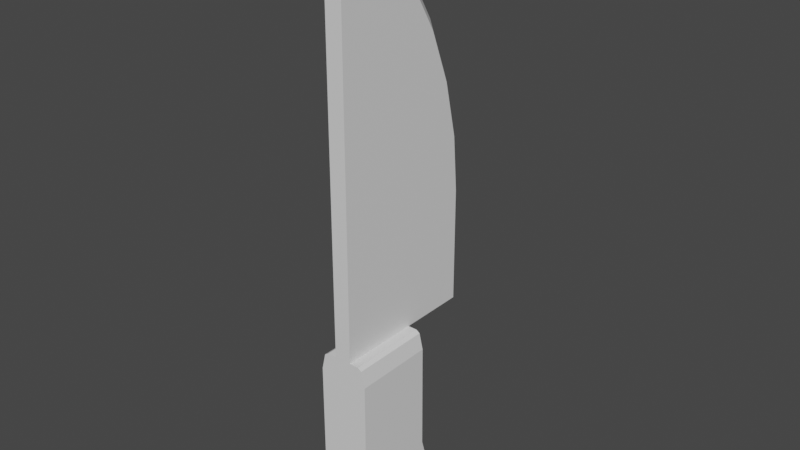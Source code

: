 # Source: portaCuchillos.blend  (saved by Blender 4.0.36; exported with 4.5.12 LTS)
import bpy
from mathutils import Matrix  # noqa: F401  (used for matrix-valued properties, if any)

bpy.ops.wm.read_factory_settings(use_empty=True)
scene = bpy.context.scene
scene.name = 'Scene'

# ---- collections
col_collection = bpy.data.collections.new('Collection'); scene.collection.children.link(col_collection)

# ---- materials (node trees are filled in below, after node groups)
mat_mat_cuchillo = bpy.data.materials.new('MAT_cuchillo')

# ---- material node trees
mat_mat_cuchillo.use_nodes = True; mat_mat_cuchillo.node_tree.nodes.clear()
_N = mat_mat_cuchillo.node_tree.nodes; _L = mat_mat_cuchillo.node_tree.links
n0 = _N.new('ShaderNodeBsdfPrincipled'); n0.name = 'Principled BSDF'; n0.location = (10, 300)
n0.distribution = 'GGX'
n0.subsurface_method = 'RANDOM_WALK_SKIN'
n0.inputs[3].default_value = 1.45
n0.inputs[27].default_value = (0.0, 0.0, 0.0, 1.0)
n0.inputs[28].default_value = 1.0
n1 = _N.new('ShaderNodeOutputMaterial'); n1.name = 'Material Output'; n1.location = (300, 300)
_L.new(n0.outputs[0], n1.inputs[0])
n1.is_active_output = True

# ---- world
world_world = bpy.data.worlds.new('World'); scene.world = world_world
world_world.use_nodes = True; world_world.node_tree.nodes.clear()
_N = world_world.node_tree.nodes; _L = world_world.node_tree.links
n0 = _N.new('ShaderNodeOutputWorld'); n0.name = 'World Output'; n0.location = (300, 300)
n1 = _N.new('ShaderNodeBackground'); n1.name = 'Background'; n1.location = (10, 300)
n1.inputs[0].default_value = (0.05088, 0.05088, 0.05088, 1.0)
_L.new(n1.outputs[0], n0.inputs[0])
n0.is_active_output = True
world_world.color = (0.05088, 0.05088, 0.05088)
world_world.use_sun_shadow = False
world_world.sun_shadow_jitter_overblur = 0.0

# ---- meshes
me_cube_001 = bpy.data.meshes.new('Cube.001')
me_cube_001.from_pydata([(-0.08574, -0.1214, 0.03942), (-0.05816, -0.1214, 0.217), (-0.08574, 0.01321, 0.04043), (-0.03057, -0.1214, 0.217), (-0.00299, -0.1214, 0.03942), (-0.08574, -0.1214, 0.217), (-0.00299, 0.01321, 0.04043), (-0.07351, -0.1214, 0.2477), (-0.08574, -0.05455, -0.06229), (-0.08574, 0.02688, -0.007594), (-0.08574, 0.006854, -0.05386), (-0.00299, 0.006854, -0.05386), (-0.00299, 0.02688, -0.007594), (-0.08574, -0.1133, -0.008316), (-0.00299, -0.05455, -0.06229), (-0.00299, -0.1133, -0.008316), (-0.00299, -0.08979, -0.04264), (-0.03057, 0.01321, 0.04043), (-0.05816, 0.01321, 0.04043), (-0.03057, 0.01139, 0.2477), (-0.05816, -0.1214, 0.03942), (-0.03057, -0.1214, 0.03942), (-0.03057, -0.1214, 0.2477), (-0.05816, -0.1214, 0.8796), (-0.05816, -0.08979, -0.04264), (-0.03057, -0.08979, -0.04264), (-0.05816, -0.05455, -0.06229), (-0.03057, -0.05455, -0.06229), (-0.05816, 0.006854, -0.05386), (-0.03057, 0.006854, -0.05386), (-0.05816, 0.02688, -0.007594), (-0.03057, 0.02688, -0.007594), (-0.05816, -0.1133, -0.008316), (-0.03057, -0.1133, -0.008316), (-0.00299, -0.1214, 0.217), (-0.01521, -0.1214, 0.2477), (-0.009102, -0.1214, 0.2436), (-0.01521, 0.01139, 0.2477), (-0.00299, 0.01166, 0.217), (-0.009102, 0.01142, 0.2436), (-0.07963, -0.1214, 0.2436), (-0.08574, 0.01166, 0.217), (-0.07351, 0.01139, 0.2477), (-0.07963, 0.01142, 0.2436), (-0.05816, -0.1214, 0.2436), (-0.03057, -0.1214, 0.2436), (-0.05816, 0.01142, 0.2436), (-0.03057, 0.01142, 0.2436), (-0.08574, -0.0894, -0.04286), (-0.05816, 0.01166, 0.217), (-0.03057, 0.01166, 0.217), (-0.04364, -0.1214, 0.8973), (-0.05816, 0.1158, 0.5265), (-0.05816, 0.01139, 0.2477), (-0.04364, 0.1369, 0.2477), (-0.05816, -0.0845, 0.8609), (-0.04364, 0.1359, 0.4378), (-0.04364, -0.08043, 0.8796), (-0.04364, 0.1281, 0.5313), (-0.04364, 0.1062, 0.6247), (-0.04364, 0.07174, 0.7117), (-0.04364, 0.02703, 0.7864), (-0.04364, -0.02487, 0.8436), (-0.03057, -0.1214, 0.4378), (-0.05816, 0.09487, 0.616), (-0.03057, -0.1214, 0.5313), (-0.05816, 0.06174, 0.6997), (-0.03057, -0.1214, 0.6247), (-0.05816, 0.01876, 0.7714), (-0.05816, -0.03094, 0.8263), (-0.03057, -0.1214, 0.7864), (-0.03057, -0.1214, 0.8434), (-0.03057, -0.1214, 0.8796), (-0.05816, -0.1214, 0.2477), (-0.05816, 0.1233, 0.2477), (-0.05816, 0.1233, 0.4364), (-0.05816, -0.1214, 0.6247), (-0.05816, -0.1214, 0.7087), (-0.05816, -0.1214, 0.4378), (-0.05816, -0.1214, 0.5313), (-0.05816, -0.1214, 0.7864), (-0.05816, -0.1214, 0.8434), (-0.03057, 0.1158, 0.5265), (-0.03057, 0.09487, 0.616), (-0.03057, 0.06174, 0.6997), (-0.03057, 0.01876, 0.7714), (-0.03057, -0.03094, 0.8263), (-0.03057, -0.0845, 0.8609), (-0.03057, 0.1233, 0.4364), (-0.03057, -0.1214, 0.7087), (-0.03057, 0.1233, 0.2477)], [], [(7, 73, 53, 42), (7, 42, 43, 40), (36, 35, 22, 45), (0, 5, 41, 2), (25, 16, 15, 33), (0, 2, 9, 13), (28, 10, 9, 30), (30, 9, 2, 18), (6, 4, 15, 12), (27, 14, 16, 25), (33, 15, 4, 21), (29, 11, 14, 27), (6, 38, 34, 4), (10, 28, 26, 8), (28, 29, 27, 26), (13, 32, 20, 0), (32, 33, 21, 20), (8, 26, 24, 48), (26, 27, 25, 24), (12, 31, 17, 6), (31, 30, 18, 17), (11, 29, 31, 12), (29, 28, 30, 31), (48, 24, 32, 13), (24, 25, 33, 32), (47, 19, 37, 39), (45, 22, 73, 44), (4, 34, 3, 21), (46, 53, 19, 47), (19, 53, 54), (46, 43, 42, 53), (37, 35, 36, 39), (43, 41, 5, 40), (19, 22, 35, 37), (3, 45, 44, 1), (44, 73, 7, 40), (20, 1, 5, 0), (21, 3, 1, 20), (1, 44, 40, 5), (36, 45, 3, 34), (49, 46, 47, 50), (14, 11, 12), (8, 9, 10), (16, 12, 15), (41, 43, 46, 49), (50, 47, 39, 38), (48, 9, 8), (13, 9, 48), (12, 16, 14), (18, 49, 50, 17), (2, 41, 49, 18), (17, 50, 38, 6), (78, 75, 53, 73), (78, 63, 65, 79), (53, 75, 74), (69, 55, 57, 62), (54, 74, 75, 56), (53, 74, 54), (23, 55, 69, 81), (73, 22, 63, 78), (81, 69, 68, 80), (79, 65, 67, 76), (80, 68, 66, 77), (79, 52, 75, 78), (76, 67, 89, 77), (77, 66, 64, 76), (76, 64, 52, 79), (77, 89, 70, 80), (80, 70, 71, 81), (81, 71, 72, 23), (23, 72, 51), (36, 34, 38, 39), (68, 69, 62, 61), (66, 68, 61, 60), (64, 66, 60, 59), (52, 64, 59, 58), (75, 52, 58, 56), (55, 23, 51, 57), (86, 62, 57, 87), (72, 71, 86, 87), (71, 70, 85, 86), (70, 89, 84, 85), (89, 67, 83, 84), (67, 65, 82, 83), (65, 63, 88, 82), (19, 90, 54), (63, 22, 19, 88), (87, 57, 51, 72), (88, 56, 58, 82), (82, 58, 59, 83), (83, 59, 60, 84), (84, 60, 61, 85), (85, 61, 62, 86), (19, 90, 88), (88, 90, 54, 56)])
_uv = me_cube_001.uv_layers.new(name='UVMap')
_uv.uv.foreach_set('vector', [0.625, 0.9631, 0.625, 0.9167, 0.625, 0.3333, 0.625, 0.2869, 0.625, 0.9631, 0.625, 0.2869, 0.625, 0.25, 0.625, 1.0, 0.6234, 0.7685, 0.625, 0.7869, 0.625, 0.8333, 0.6201, 0.8333, 0.375, 0.0, 0.5881, 0.0, 0.5879, 0.25, 0.375, 0.25, 0.2917, 0.7227, 0.375, 0.6994, 0.375, 0.7453, 0.2917, 0.7918, 0.375, 0.0, 0.375, 0.25, 0.375, 0.2427, 0.375, 0.007347, 0.2083, 0.5596, 0.125, 0.5596, 0.125, 0.4677, 0.2083, 0.4677, 0.375, 0.3333, 0.375, 0.25, 0.375, 0.25, 0.375, 0.3333, 0.375, 0.5, 0.375, 0.75, 0.375, 0.7453, 0.375, 0.5073, 0.2917, 0.6535, 0.375, 0.6535, 0.375, 0.6994, 0.2917, 0.7227, 0.375, 0.8333, 0.375, 0.75, 0.375, 0.75, 0.375, 0.8333, 0.2917, 0.5596, 0.375, 0.5596, 0.375, 0.6535, 0.2917, 0.6535, 0.375, 0.5, 0.5879, 0.5, 0.5881, 0.75, 0.375, 0.75, 0.125, 0.5596, 0.2083, 0.5596, 0.2083, 0.6535, 0.125, 0.6535, 0.2083, 0.5596, 0.2917, 0.5596, 0.2917, 0.6535, 0.2083, 0.6535, 0.375, 1.0, 0.375, 0.9167, 0.375, 0.9167, 0.375, 1.0, 0.375, 0.9167, 0.375, 0.8333, 0.375, 0.8333, 0.375, 0.9167, 0.125, 0.6535, 0.2083, 0.6535, 0.2083, 0.7227, 0.125, 0.7219, 0.2083, 0.6535, 0.2917, 0.6535, 0.2917, 0.7227, 0.2083, 0.7227, 0.375, 0.5, 0.375, 0.4167, 0.375, 0.4167, 0.375, 0.5, 0.375, 0.4167, 0.375, 0.3333, 0.375, 0.3333, 0.375, 0.4167, 0.375, 0.5596, 0.2917, 0.5596, 0.2917, 0.4677, 0.375, 0.5, 0.2917, 0.5596, 0.2083, 0.5596, 0.2083, 0.4677, 0.2917, 0.4677, 0.125, 0.7227, 0.2083, 0.7227, 0.2083, 0.7918, 0.125, 0.7918, 0.2083, 0.7227, 0.2917, 0.7227, 0.2917, 0.7918, 0.2083, 0.7918, 0.62, 0.4167, 0.625, 0.4167, 0.625, 0.4631, 0.6233, 0.4815, 0.6201, 0.8333, 0.625, 0.8333, 0.625, 0.9167, 0.6201, 0.9167, 0.375, 0.75, 0.5881, 0.75, 0.5881, 0.8333, 0.375, 0.8333, 0.62, 0.3333, 0.625, 0.3333, 0.625, 0.4167, 0.62, 0.4167, 0.625, 0.4167, 0.625, 0.3333, 0.625, 0.4167, 0.62, 0.3333, 0.62, 0.2685, 0.625, 0.2869, 0.625, 0.3333, 0.625, 0.4631, 0.625, 0.7869, 0.6234, 0.7685, 0.6233, 0.4815, 0.625, 0.25, 0.5879, 0.25, 0.5881, 0.0, 0.625, 0.0, 0.625, 0.4167, 0.625, 0.8333, 0.625, 0.7869, 0.625, 0.4631, 0.5881, 0.8333, 0.6201, 0.8333, 0.6201, 0.9167, 0.5881, 0.9167, 0.6201, 0.9167, 0.625, 0.9167, 0.625, 0.9631, 0.6201, 0.9815, 0.375, 0.9167, 0.5881, 0.9167, 0.5881, 1.0, 0.375, 1.0, 0.375, 0.8333, 0.5881, 0.8333, 0.5881, 0.9167, 0.375, 0.9167, 0.5881, 0.9167, 0.6201, 0.9167, 0.6201, 0.9815, 0.5881, 1.0, 0.6234, 0.7685, 0.6201, 0.8333, 0.5881, 0.8333, 0.5881, 0.75, 0.5879, 0.3333, 0.62, 0.3333, 0.62, 0.4167, 0.5879, 0.4167, 0.375, 0.6535, 0.375, 0.5596, 0.375, 0.5073, 0.375, 0.09652, 0.375, 0.2427, 0.375, 0.1904, 0.375, 0.6994, 0.375, 0.5073, 0.375, 0.7453, 0.5879, 0.25, 0.62, 0.2685, 0.62, 0.3333, 0.5879, 0.3333, 0.5879, 0.4167, 0.62, 0.4167, 0.6233, 0.4815, 0.5879, 0.5, 0.375, 0.05243, 0.375, 0.2427, 0.375, 0.09652, 0.375, 0.007347, 0.375, 0.2427, 0.375, 0.05193, 0.375, 0.5073, 0.375, 0.6994, 0.375, 0.6535, 0.375, 0.3333, 0.5879, 0.3333, 0.5879, 0.4167, 0.375, 0.4167, 0.375, 0.25, 0.5879, 0.25, 0.5879, 0.3333, 0.375, 0.3333, 0.375, 0.4167, 0.5879, 0.4167, 0.5879, 0.5, 0.375, 0.5, 0.625, 0.9167, 0.625, 0.3333, 0.625, 0.3333, 0.625, 0.9167, 0.625, 0.9167, 0.625, 0.8333, 0.625, 0.8333, 0.625, 0.9167, 0.625, 0.3333, 0.625, 0.3333, 0.625, 0.3333, 0.625, 0.704, 0.625, 0.8323, 0.625, 0.823, 0.625, 0.6918, 0.625, 0.3333, 0.625, 0.3333, 0.625, 0.3333, 0.625, 0.3333, 0.625, 0.3333, 0.625, 0.4167, 0.625, 0.4167, 0.625, 0.9167, 0.625, 0.8323, 0.625, 0.704, 0.625, 0.9167, 0.625, 0.9167, 0.625, 0.8333, 0.625, 0.8333, 0.625, 0.9167, 0.625, 0.9167, 0.625, 0.704, 0.625, 0.5688, 0.625, 0.9167, 0.625, 0.9167, 0.625, 0.8333, 0.625, 0.8333, 0.625, 0.9167, 0.625, 0.9167, 0.625, 0.5688, 0.625, 0.409, 0.625, 0.9167, 0.625, 0.9167, 0.625, 0.3657, 0.625, 0.3333, 0.625, 0.9167, 0.625, 0.9167, 0.625, 0.8333, 0.625, 0.8333, 0.625, 0.9167, 0.625, 0.9167, 0.625, 0.409, 0.625, 0.3802, 0.625, 0.9167, 0.625, 0.9167, 0.625, 0.3802, 0.625, 0.3657, 0.625, 0.9167, 0.625, 0.9167, 0.625, 0.8333, 0.625, 0.8333, 0.625, 0.9167, 0.625, 0.9167, 0.625, 0.8333, 0.625, 0.8333, 0.625, 0.9167, 0.625, 0.9167, 0.625, 0.8333, 0.625, 0.8333, 0.625, 0.9167, 0.625, 0.9167, 0.625, 0.8333, 0.625, 0.9167, 0.6234, 0.7685, 0.5881, 0.75, 0.5879, 0.5, 0.6233, 0.4815, 0.625, 0.5688, 0.625, 0.704, 0.625, 0.6918, 0.625, 0.561, 0.625, 0.409, 0.625, 0.5688, 0.625, 0.561, 0.625, 0.3728, 0.625, 0.3802, 0.625, 0.409, 0.625, 0.3728, 0.625, 0.3486, 0.625, 0.3657, 0.625, 0.3802, 0.625, 0.3486, 0.625, 0.3366, 0.625, 0.3333, 0.625, 0.3657, 0.625, 0.3366, 0.625, 0.3333, 0.625, 0.8323, 0.625, 0.9167, 0.625, 0.9167, 0.625, 0.823, 0.625, 0.704, 0.625, 0.6918, 0.625, 0.823, 0.625, 0.8323, 0.625, 0.9167, 0.625, 0.9167, 0.625, 0.704, 0.625, 0.8323, 0.625, 0.9167, 0.625, 0.9167, 0.625, 0.5688, 0.625, 0.704, 0.625, 0.9167, 0.625, 0.9167, 0.625, 0.409, 0.625, 0.5688, 0.625, 0.9167, 0.625, 0.9167, 0.625, 0.3802, 0.625, 0.409, 0.625, 0.9167, 0.625, 0.9167, 0.625, 0.3657, 0.625, 0.3802, 0.625, 0.9167, 0.625, 0.9167, 0.625, 0.3333, 0.625, 0.3657, 0.625, 0.3333, 0.625, 0.3333, 0.625, 0.3333, 0.625, 0.9167, 0.625, 0.9167, 0.625, 0.3333, 0.625, 0.3333, 0.625, 0.8323, 0.625, 0.823, 0.625, 0.9167, 0.625, 0.9167, 0.625, 0.3333, 0.625, 0.3333, 0.625, 0.3366, 0.625, 0.3657, 0.625, 0.3657, 0.625, 0.3366, 0.625, 0.3486, 0.625, 0.3802, 0.625, 0.3802, 0.625, 0.3486, 0.625, 0.3728, 0.625, 0.409, 0.625, 0.409, 0.625, 0.3728, 0.625, 0.561, 0.625, 0.5688, 0.625, 0.5688, 0.625, 0.561, 0.625, 0.6918, 0.625, 0.704, 0.625, 0.3333, 0.625, 0.3333, 0.625, 0.3333, 0.625, 0.3333, 0.625, 0.3333, 0.625, 0.3333, 0.625, 0.3333])
_ca = me_cube_001.color_attributes.new('Col', 'BYTE_COLOR', 'CORNER')
_ca.data.foreach_set('color', [1.0, 1.0, 1.0, 1.0, 1.0, 1.0, 1.0, 1.0, 1.0, 1.0, 1.0, 1.0, 1.0, 1.0, 1.0, 1.0, 1.0, 1.0, 1.0, 1.0, 1.0, 1.0, 1.0, 1.0, 1.0, 1.0, 1.0, 1.0, 1.0, 1.0, 1.0, 1.0, 1.0, 1.0, 1.0, 1.0, 1.0, 1.0, 1.0, 1.0, 1.0, 1.0, 1.0, 1.0, 1.0, 1.0, 1.0, 1.0, 1.0, 1.0, 1.0, 1.0, 1.0, 1.0, 1.0, 1.0, 1.0, 1.0, 1.0, 1.0, 1.0, 1.0, 1.0, 1.0, 1.0, 1.0, 1.0, 1.0, 1.0, 1.0, 1.0, 1.0, 1.0, 1.0, 1.0, 1.0, 1.0, 1.0, 1.0, 1.0, 1.0, 1.0, 1.0, 1.0, 1.0, 1.0, 1.0, 1.0, 1.0, 1.0, 1.0, 1.0, 1.0, 1.0, 1.0, 1.0, 1.0, 1.0, 1.0, 1.0, 1.0, 1.0, 1.0, 1.0, 1.0, 1.0, 1.0, 1.0, 1.0, 1.0, 1.0, 1.0, 1.0, 1.0, 1.0, 1.0, 1.0, 1.0, 1.0, 1.0, 1.0, 1.0, 1.0, 1.0, 1.0, 1.0, 1.0, 1.0, 1.0, 1.0, 1.0, 1.0, 1.0, 1.0, 1.0, 1.0, 1.0, 1.0, 1.0, 1.0, 1.0, 1.0, 1.0, 1.0, 1.0, 1.0, 1.0, 1.0, 1.0, 1.0, 1.0, 1.0, 1.0, 1.0, 1.0, 1.0, 1.0, 1.0, 1.0, 1.0, 1.0, 1.0, 1.0, 1.0, 1.0, 1.0, 1.0, 1.0, 1.0, 1.0, 1.0, 1.0, 1.0, 1.0, 1.0, 1.0, 1.0, 1.0, 1.0, 1.0, 1.0, 1.0, 1.0, 1.0, 1.0, 1.0, 1.0, 1.0, 1.0, 1.0, 1.0, 1.0, 1.0, 1.0, 1.0, 1.0, 1.0, 1.0, 1.0, 1.0, 1.0, 1.0, 1.0, 1.0, 1.0, 1.0, 1.0, 1.0, 1.0, 1.0, 1.0, 1.0, 1.0, 1.0, 1.0, 1.0, 1.0, 1.0, 1.0, 1.0, 1.0, 1.0, 1.0, 1.0, 1.0, 1.0, 1.0, 1.0, 1.0, 1.0, 1.0, 1.0, 1.0, 1.0, 1.0, 1.0, 1.0, 1.0, 1.0, 1.0, 1.0, 1.0, 1.0, 1.0, 1.0, 1.0, 1.0, 1.0, 1.0, 1.0, 1.0, 1.0, 1.0, 1.0, 1.0, 1.0, 1.0, 1.0, 1.0, 1.0, 1.0, 1.0, 1.0, 1.0, 1.0, 1.0, 1.0, 1.0, 1.0, 1.0, 1.0, 1.0, 1.0, 1.0, 1.0, 1.0, 1.0, 1.0, 1.0, 1.0, 1.0, 1.0, 1.0, 1.0, 1.0, 1.0, 1.0, 1.0, 1.0, 1.0, 1.0, 1.0, 1.0, 1.0, 1.0, 1.0, 1.0, 1.0, 1.0, 1.0, 1.0, 1.0, 1.0, 1.0, 1.0, 1.0, 1.0, 1.0, 1.0, 1.0, 1.0, 1.0, 1.0, 1.0, 1.0, 1.0, 1.0, 1.0, 1.0, 1.0, 1.0, 1.0, 1.0, 1.0, 1.0, 1.0, 1.0, 1.0, 1.0, 1.0, 1.0, 1.0, 1.0, 1.0, 1.0, 1.0, 1.0, 1.0, 1.0, 1.0, 1.0, 1.0, 1.0, 1.0, 1.0, 1.0, 1.0, 1.0, 1.0, 1.0, 1.0, 1.0, 1.0, 1.0, 1.0, 1.0, 1.0, 1.0, 1.0, 1.0, 1.0, 1.0, 1.0, 1.0, 1.0, 1.0, 1.0, 1.0, 1.0, 1.0, 1.0, 1.0, 1.0, 1.0, 1.0, 1.0, 1.0, 1.0, 1.0, 1.0, 1.0, 1.0, 1.0, 1.0, 1.0, 1.0, 1.0, 1.0, 1.0, 1.0, 1.0, 1.0, 1.0, 1.0, 1.0, 1.0, 1.0, 1.0, 1.0, 1.0, 1.0, 1.0, 1.0, 1.0, 1.0, 1.0, 1.0, 1.0, 1.0, 1.0, 1.0, 1.0, 1.0, 1.0, 1.0, 1.0, 1.0, 1.0, 1.0, 1.0, 1.0, 1.0, 1.0, 1.0, 1.0, 1.0, 1.0, 1.0, 1.0, 1.0, 1.0, 1.0, 1.0, 1.0, 1.0, 1.0, 1.0, 1.0, 1.0, 1.0, 1.0, 1.0, 1.0, 1.0, 1.0, 1.0, 1.0, 1.0, 1.0, 1.0, 1.0, 1.0, 1.0, 1.0, 1.0, 1.0, 1.0, 1.0, 1.0, 1.0, 1.0, 1.0, 1.0, 1.0, 1.0, 1.0, 1.0, 1.0, 1.0, 1.0, 1.0, 1.0, 1.0, 1.0, 1.0, 1.0, 1.0, 1.0, 1.0, 1.0, 1.0, 1.0, 1.0, 1.0, 1.0, 1.0, 1.0, 1.0, 1.0, 1.0, 1.0, 1.0, 1.0, 1.0, 1.0, 1.0, 1.0, 1.0, 1.0, 1.0, 1.0, 1.0, 1.0, 1.0, 1.0, 1.0, 1.0, 1.0, 1.0, 1.0, 1.0, 1.0, 1.0, 1.0, 1.0, 1.0, 1.0, 1.0, 1.0, 1.0, 1.0, 1.0, 1.0, 1.0, 1.0, 1.0, 1.0, 1.0, 1.0, 1.0, 1.0, 1.0, 1.0, 1.0, 1.0, 1.0, 1.0, 1.0, 1.0, 1.0, 1.0, 1.0, 1.0, 1.0, 1.0, 1.0, 1.0, 1.0, 1.0, 1.0, 1.0, 1.0, 1.0, 1.0, 1.0, 1.0, 1.0, 1.0, 1.0, 1.0, 1.0, 1.0, 1.0, 1.0, 1.0, 1.0, 1.0, 1.0, 1.0, 1.0, 1.0, 1.0, 1.0, 1.0, 1.0, 1.0, 1.0, 1.0, 1.0, 1.0, 1.0, 1.0, 1.0, 1.0, 1.0, 1.0, 1.0, 1.0, 1.0, 1.0, 1.0, 1.0, 1.0, 1.0, 1.0, 1.0, 1.0, 1.0, 1.0, 1.0, 1.0, 1.0, 1.0, 1.0, 1.0, 1.0, 1.0, 1.0, 1.0, 1.0, 1.0, 1.0, 1.0, 1.0, 1.0, 1.0, 1.0, 1.0, 1.0, 1.0, 1.0, 1.0, 1.0, 1.0, 1.0, 1.0, 1.0, 1.0, 1.0, 1.0, 1.0, 1.0, 1.0, 1.0, 1.0, 1.0, 1.0, 1.0, 1.0, 1.0, 1.0, 1.0, 1.0, 1.0, 1.0, 1.0, 1.0, 1.0, 1.0, 1.0, 1.0, 1.0, 1.0, 1.0, 1.0, 1.0, 1.0, 1.0, 1.0, 1.0, 1.0, 1.0, 1.0, 1.0, 1.0, 1.0, 1.0, 1.0, 1.0, 1.0, 1.0, 1.0, 1.0, 1.0, 1.0, 1.0, 1.0, 1.0, 1.0, 1.0, 1.0, 1.0, 1.0, 1.0, 1.0, 1.0, 1.0, 1.0, 1.0, 1.0, 1.0, 1.0, 1.0, 1.0, 1.0, 1.0, 1.0, 1.0, 1.0, 1.0, 1.0, 1.0, 1.0, 1.0, 1.0, 1.0, 1.0, 1.0, 1.0, 1.0, 1.0, 1.0, 1.0, 1.0, 1.0, 1.0, 1.0, 1.0, 1.0, 1.0, 1.0, 1.0, 1.0, 1.0, 1.0, 1.0, 1.0, 1.0, 1.0, 1.0, 1.0, 1.0, 1.0, 1.0, 1.0, 1.0, 1.0, 1.0, 1.0, 1.0, 1.0, 1.0, 1.0, 1.0, 1.0, 1.0, 1.0, 1.0, 1.0, 1.0, 1.0, 1.0, 1.0, 1.0, 1.0, 1.0, 1.0, 1.0, 1.0, 1.0, 1.0, 1.0, 1.0, 1.0, 1.0, 1.0, 1.0, 1.0, 1.0, 1.0, 1.0, 1.0, 1.0, 1.0, 1.0, 1.0, 1.0, 1.0, 1.0, 1.0, 1.0, 1.0, 1.0, 1.0, 1.0, 1.0, 1.0, 1.0, 1.0, 1.0, 1.0, 1.0, 1.0, 1.0, 1.0, 1.0, 1.0, 1.0, 1.0, 1.0, 1.0, 1.0, 1.0, 1.0, 1.0, 1.0, 1.0, 1.0, 1.0, 1.0, 1.0, 1.0, 1.0, 1.0, 1.0, 1.0, 1.0, 1.0, 1.0, 1.0, 1.0, 1.0, 1.0, 1.0, 1.0, 1.0, 1.0, 1.0, 1.0, 1.0, 1.0, 1.0, 1.0, 1.0, 1.0, 1.0, 1.0, 1.0, 1.0, 1.0, 1.0, 1.0, 1.0, 1.0, 1.0, 1.0, 1.0, 1.0, 1.0, 1.0, 1.0, 1.0, 1.0, 1.0, 1.0, 1.0, 1.0, 1.0, 1.0, 1.0, 1.0, 1.0, 1.0, 1.0, 1.0, 1.0, 1.0, 1.0, 1.0, 1.0, 1.0, 1.0, 1.0, 1.0, 1.0, 1.0, 1.0, 1.0, 1.0, 1.0, 1.0, 1.0, 1.0, 1.0, 1.0, 1.0, 1.0, 1.0, 1.0, 1.0, 1.0, 1.0, 1.0, 1.0, 1.0, 1.0, 1.0, 1.0, 1.0, 1.0, 1.0, 1.0, 1.0, 1.0, 1.0, 1.0, 1.0, 1.0, 1.0, 1.0, 1.0, 1.0, 1.0, 1.0, 1.0, 1.0, 1.0, 1.0, 1.0, 1.0, 1.0, 1.0, 1.0, 1.0, 1.0, 1.0, 1.0, 1.0, 1.0, 1.0, 1.0, 1.0, 1.0, 1.0, 1.0, 1.0, 1.0, 1.0, 1.0, 1.0, 1.0, 1.0, 1.0, 1.0, 1.0, 1.0, 1.0, 1.0, 1.0, 1.0, 1.0, 1.0, 1.0, 1.0, 1.0, 1.0, 1.0, 1.0, 1.0, 1.0, 1.0, 1.0, 1.0, 1.0, 1.0, 1.0, 1.0, 1.0, 1.0, 1.0, 1.0, 1.0, 1.0, 1.0, 1.0, 1.0, 1.0, 1.0, 1.0, 1.0, 1.0, 1.0, 1.0, 1.0, 1.0, 1.0, 1.0, 1.0, 1.0, 1.0, 1.0, 1.0, 1.0, 1.0, 1.0, 1.0, 1.0, 1.0, 1.0, 1.0, 1.0, 1.0, 1.0, 1.0, 1.0, 1.0, 1.0, 1.0, 1.0, 1.0, 1.0, 1.0, 1.0, 1.0, 1.0, 1.0, 1.0, 1.0, 1.0, 1.0, 1.0, 1.0, 1.0, 1.0, 1.0, 1.0, 1.0, 1.0, 1.0, 1.0, 1.0, 1.0, 1.0, 1.0, 1.0, 1.0, 1.0, 1.0, 1.0, 1.0, 1.0, 1.0, 1.0, 1.0, 1.0, 1.0, 1.0, 1.0, 1.0, 1.0, 1.0, 1.0, 1.0, 1.0, 1.0, 1.0, 1.0, 1.0, 1.0, 1.0, 1.0, 1.0, 1.0, 1.0, 1.0, 1.0, 1.0, 1.0, 1.0, 1.0, 1.0, 1.0, 1.0, 1.0, 1.0, 1.0, 1.0, 1.0, 1.0, 1.0, 1.0, 1.0, 1.0, 1.0, 1.0, 1.0, 1.0, 1.0, 1.0, 1.0, 1.0, 1.0, 1.0, 1.0, 1.0, 1.0, 1.0, 1.0, 1.0, 1.0, 1.0, 1.0, 1.0, 1.0, 1.0, 1.0, 1.0, 1.0, 1.0, 1.0, 1.0, 1.0, 1.0, 1.0, 1.0, 1.0, 1.0, 1.0, 1.0, 1.0, 1.0, 1.0, 1.0, 1.0, 1.0, 1.0, 1.0, 1.0, 1.0, 1.0, 1.0, 1.0, 1.0, 1.0, 1.0, 1.0, 1.0, 1.0, 1.0, 1.0, 1.0, 1.0, 1.0, 1.0, 1.0, 1.0, 1.0, 1.0, 1.0, 1.0, 1.0, 1.0, 1.0, 1.0, 1.0, 1.0, 1.0, 1.0, 1.0, 1.0, 1.0, 1.0, 1.0, 1.0, 1.0, 1.0, 1.0, 1.0, 1.0, 1.0, 1.0, 1.0, 1.0, 1.0, 1.0, 1.0, 1.0, 1.0, 1.0, 1.0, 1.0, 1.0, 1.0, 1.0, 1.0, 1.0, 1.0, 1.0, 1.0, 1.0, 1.0, 1.0, 1.0, 1.0, 1.0, 1.0, 1.0, 1.0, 1.0, 1.0, 1.0, 1.0, 1.0, 1.0, 1.0, 1.0, 1.0, 1.0, 1.0, 1.0, 1.0, 1.0, 1.0, 1.0, 1.0, 1.0, 1.0, 1.0, 1.0, 1.0, 1.0, 1.0, 1.0, 1.0, 1.0, 1.0, 1.0, 1.0, 1.0, 1.0, 1.0, 1.0, 1.0, 1.0, 1.0, 1.0, 1.0, 1.0, 1.0, 1.0, 1.0, 1.0, 1.0, 1.0, 1.0, 1.0, 1.0, 1.0, 1.0, 1.0, 1.0, 1.0, 1.0, 1.0, 1.0, 1.0, 1.0, 1.0, 1.0, 1.0, 1.0, 1.0, 1.0, 1.0, 1.0, 1.0, 1.0, 1.0, 1.0, 1.0, 1.0, 1.0, 1.0, 1.0, 1.0, 1.0, 1.0, 1.0, 1.0, 1.0, 1.0, 1.0, 1.0, 1.0, 1.0, 1.0, 1.0, 1.0, 1.0, 1.0, 1.0, 1.0, 1.0, 1.0, 1.0, 1.0, 1.0, 1.0, 1.0, 1.0, 1.0, 1.0, 1.0, 1.0, 1.0, 1.0, 1.0, 1.0, 1.0, 1.0, 1.0, 1.0, 1.0, 1.0, 1.0, 1.0, 1.0, 1.0, 1.0, 1.0, 1.0, 1.0, 1.0, 1.0, 1.0, 1.0, 1.0, 1.0, 1.0, 1.0, 1.0, 1.0, 1.0, 1.0, 1.0, 1.0, 1.0, 1.0, 1.0, 1.0, 1.0, 1.0, 1.0, 1.0, 1.0, 1.0, 1.0, 1.0, 1.0, 1.0, 1.0, 1.0, 1.0, 1.0, 1.0, 1.0, 1.0, 1.0, 1.0, 1.0, 1.0, 1.0, 1.0, 1.0, 1.0, 1.0, 1.0, 1.0, 1.0, 1.0, 1.0, 1.0, 1.0, 1.0, 1.0, 1.0, 1.0, 1.0, 1.0, 1.0, 1.0, 1.0, 1.0, 1.0, 1.0, 1.0, 1.0, 1.0, 1.0, 1.0, 1.0, 1.0, 1.0, 1.0, 1.0, 1.0, 1.0, 1.0, 1.0, 1.0, 1.0, 1.0, 1.0, 1.0, 1.0, 1.0, 1.0, 1.0, 1.0, 1.0, 1.0, 1.0, 1.0, 1.0, 1.0, 1.0, 1.0, 1.0, 1.0, 1.0, 1.0, 1.0, 1.0, 1.0, 1.0, 1.0, 1.0, 1.0, 1.0, 1.0, 1.0, 1.0, 1.0, 1.0, 1.0, 1.0, 1.0, 1.0, 1.0, 1.0, 1.0, 1.0, 1.0, 1.0, 1.0, 1.0, 1.0, 1.0, 1.0, 1.0, 1.0, 1.0, 1.0, 1.0, 1.0, 1.0, 1.0, 1.0, 1.0, 1.0, 1.0, 1.0, 1.0, 1.0, 1.0, 1.0, 1.0, 1.0, 1.0, 1.0, 1.0, 1.0])
me_cube_001.materials.append(mat_mat_cuchillo)
me_cube_001.update()

# ---- objects
ob_cube = bpy.data.objects.new('Cube', me_cube_001)

# ---- transforms, parenting, visibility, modifiers, constraints
ob_cube.location = (0.0, 0.0, 0.0)

# ---- collection membership
col_collection.objects.link(ob_cube)

# ---- scene / render settings (as saved in the file)
scene.frame_start = 1; scene.frame_end = 250; scene.frame_set(1)
scene.render.engine = 'CYCLES'
scene.render.image_settings.file_format = 'FFMPEG'
scene.render.image_settings.color_mode = 'RGB'
scene.render.use_single_layer = True
scene.cycles.sampling_pattern = 'TABULATED_SOBOL'
scene.cycles.use_light_tree = False
scene.view_settings.look = 'High Contrast'
scene.view_settings.view_transform = 'Filmic'
bpy.context.view_layer.update()

# ---- added for rendering (the .blend has no active camera and no usable light): camera, sun
cam_auto = bpy.data.cameras.new('AutoCamera')
cam_auto.lens = 50.0
cam_auto.sensor_width = 36.0
cam_auto.clip_end = 1000.0
ob_auto_camera = bpy.data.objects.new('AutoCamera', cam_auto)
scene.collection.objects.link(ob_auto_camera)
ob_auto_camera.location = (0.878277, -1.09944, 1.15563)
ob_auto_camera.rotation_euler = (1.09748, -7.21219e-08, 0.694738)
scene.camera = ob_auto_camera
light_auto_sun = bpy.data.lights.new('AutoSun', 'SUN')
light_auto_sun.energy = 3.0
light_auto_sun.angle = 0.0523599
ob_auto_sun = bpy.data.objects.new('AutoSun', light_auto_sun)
scene.collection.objects.link(ob_auto_sun)
ob_auto_sun.rotation_euler = (0.872665, 0.174533, 0.523599)
bpy.context.view_layer.update()

